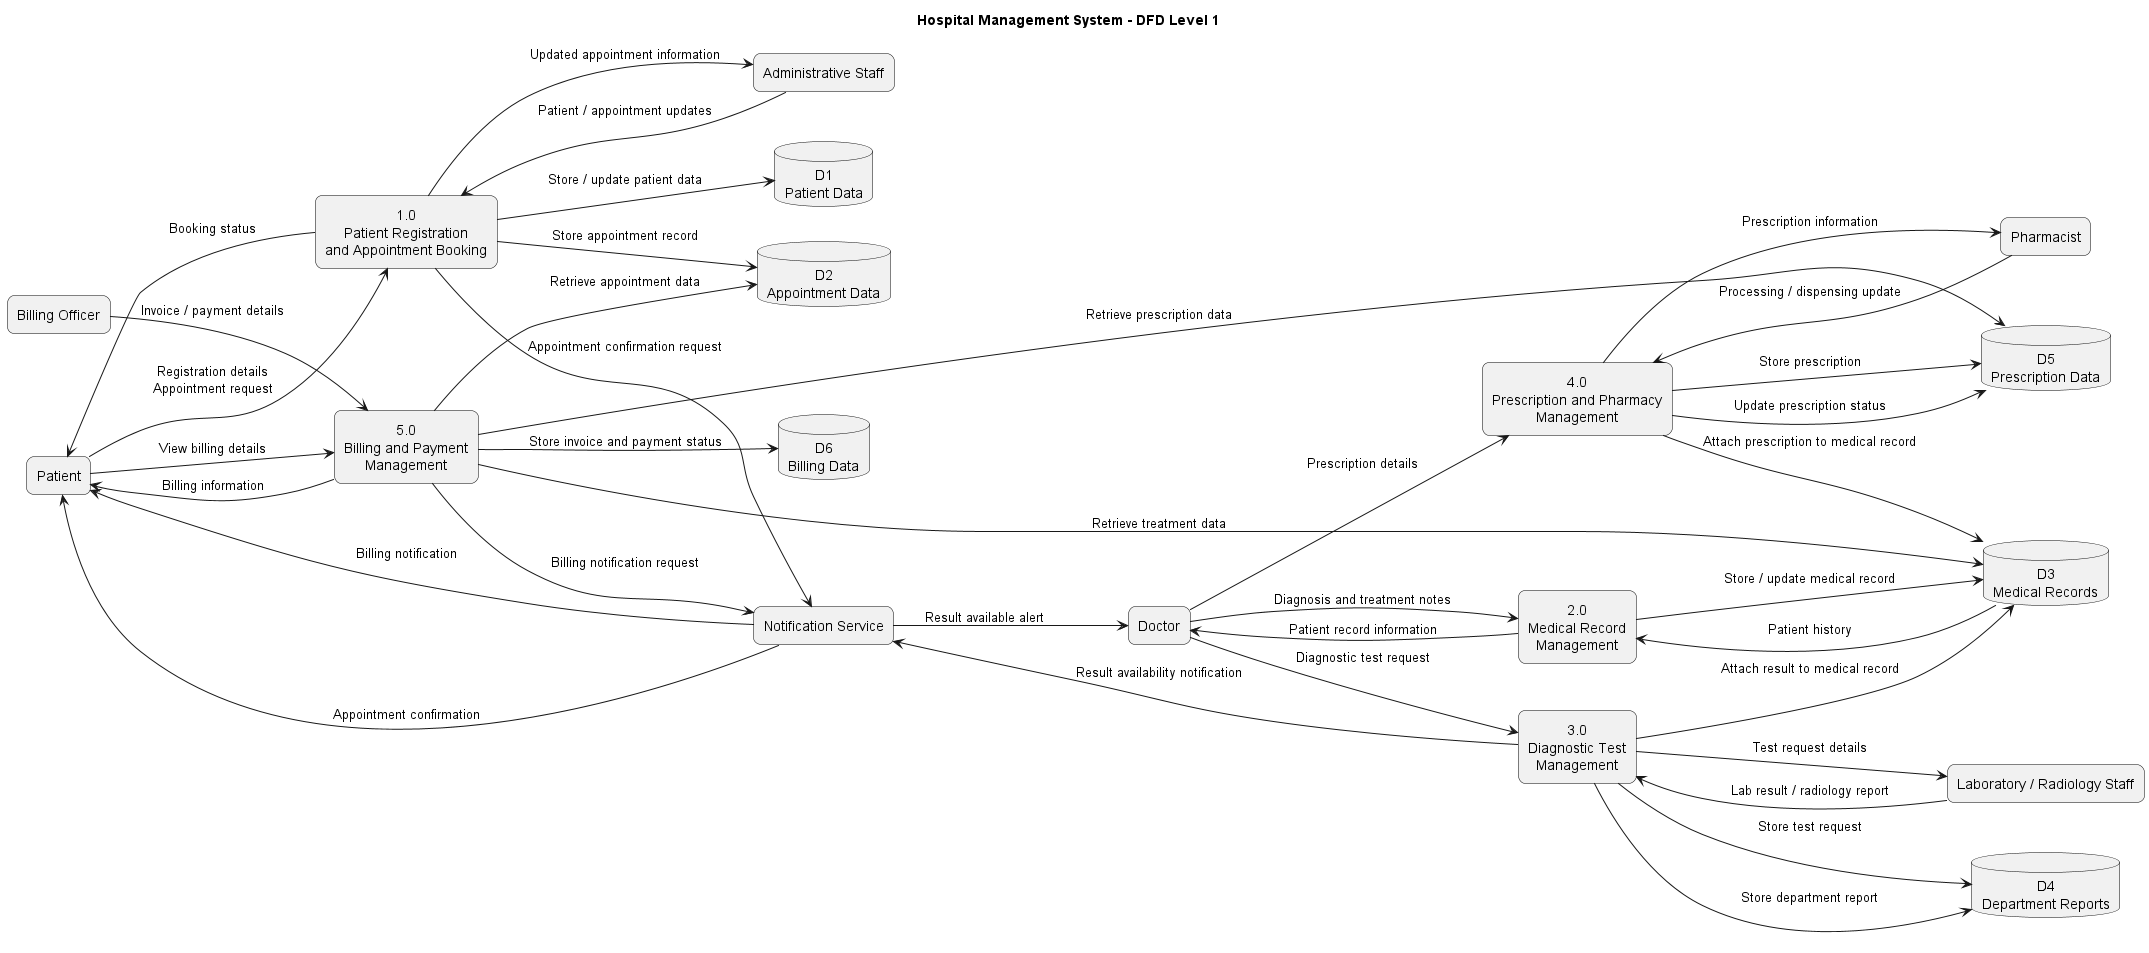

The diagram above was rendered by PlantUML. Its source (embedded in the PNG):
@startuml
title Hospital Management System - DFD Level 1

left to right direction

skinparam backgroundColor white
skinparam shadowing false
skinparam defaultTextAlignment center
skinparam rectangle {
  RoundCorner 15
  BorderColor black
}
skinparam database {
  BorderColor black
}

' External Entities
rectangle "Patient" as Patient
rectangle "Doctor" as Doctor
rectangle "Administrative Staff" as Admin
rectangle "Laboratory / Radiology Staff" as Dept
rectangle "Pharmacist" as Pharmacist
rectangle "Billing Officer" as Billing
rectangle "Notification Service" as Notification

' Processes
rectangle "1.0\nPatient Registration\nand Appointment Booking" as P1
rectangle "2.0\nMedical Record\nManagement" as P2
rectangle "3.0\nDiagnostic Test\nManagement" as P3
rectangle "4.0\nPrescription and Pharmacy\nManagement" as P4
rectangle "5.0\nBilling and Payment\nManagement" as P5

' Data Stores
database "D1\nPatient Data" as D1
database "D2\nAppointment Data" as D2
database "D3\nMedical Records" as D3
database "D4\nDepartment Reports" as D4
database "D5\nPrescription Data" as D5
database "D6\nBilling Data" as D6

' Patient Registration and Appointments
Patient --> P1 : Registration details\nAppointment request
P1 --> D1 : Store / update patient data
P1 --> D2 : Store appointment record
P1 --> Notification : Appointment confirmation request
Notification --> Patient : Appointment confirmation
P1 --> Patient : Booking status

Admin --> P1 : Patient / appointment updates
P1 --> Admin : Updated appointment information

' Medical Record Management
Doctor --> P2 : Diagnosis and treatment notes
P2 --> D3 : Store / update medical record
P2 --> Doctor : Patient record information
D3 --> P2 : Patient history

' Diagnostic Test Management
Doctor --> P3 : Diagnostic test request
P3 --> D4 : Store test request
P3 --> Dept : Test request details
Dept --> P3 : Lab result / radiology report
P3 --> D4 : Store department report
P3 --> D3 : Attach result to medical record
P3 --> Notification : Result availability notification
Notification --> Doctor : Result available alert

' Prescription and Pharmacy Management
Doctor --> P4 : Prescription details
P4 --> D5 : Store prescription
P4 --> Pharmacist : Prescription information
Pharmacist --> P4 : Processing / dispensing update
P4 --> D5 : Update prescription status
P4 --> D3 : Attach prescription to medical record

' Billing and Payment Management
Billing --> P5 : Invoice / payment details
P5 --> D2 : Retrieve appointment data
P5 --> D3 : Retrieve treatment data
P5 --> D5 : Retrieve prescription data
P5 --> D6 : Store invoice and payment status
P5 --> Notification : Billing notification request
Notification --> Patient : Billing notification
Patient --> P5 : View billing details
P5 --> Patient : Billing information

@enduml